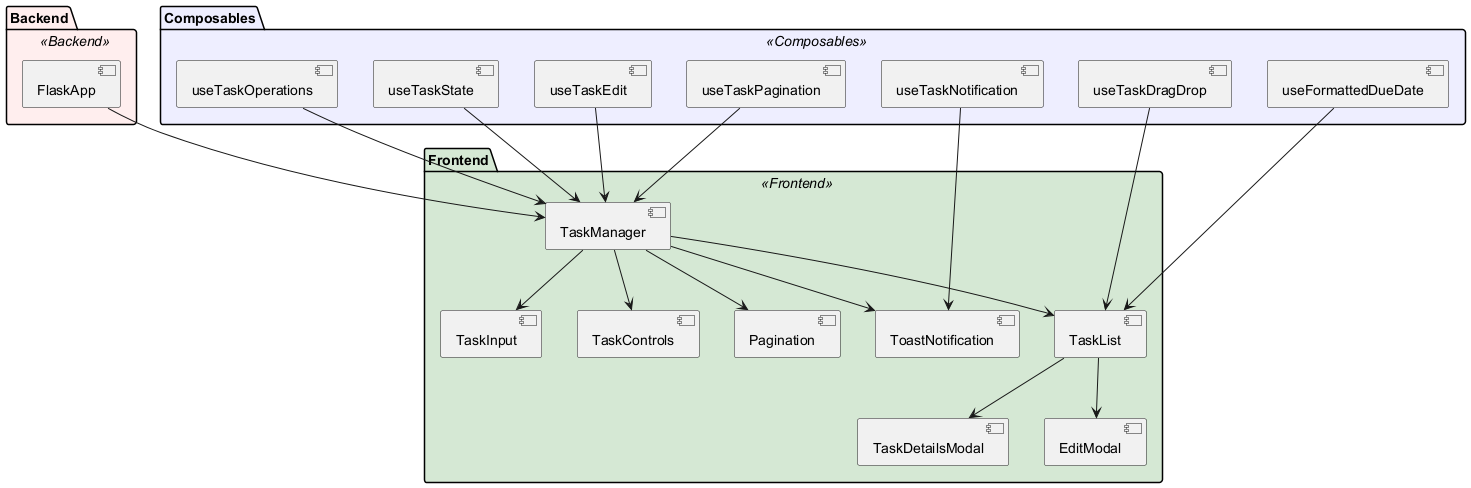

The diagram above was rendered by PlantUML. Its source (embedded in the PNG):
@startuml
skinparam package {
  BackgroundColor<<Frontend>> #D5E8D4
  BackgroundColor<<Composables>> #EEEEFF
  BackgroundColor<<Backend>> #FFEEEE
}

package "Frontend" <<Frontend>> {
  [TaskManager] --> [TaskInput]
  [TaskManager] --> [TaskList]
  [TaskManager] --> [TaskControls]
  [TaskManager] --> [Pagination]
  [TaskManager] --> [ToastNotification]
  [TaskList] --> [TaskDetailsModal]
  [TaskList] --> [EditModal]
}

package "Composables" <<Composables>> {
  [useTaskState] --> [TaskManager]
  [useTaskOperations] --> [TaskManager]
  [useTaskPagination] --> [TaskManager]
  [useTaskEdit] --> [TaskManager]
  [useTaskNotification] --> [ToastNotification]
  [useTaskDragDrop] --> [TaskList]
  [useFormattedDueDate] --> [TaskList]
}

package "Backend" <<Backend>> {
  [FlaskApp] --> [TaskManager]
}
@enduml